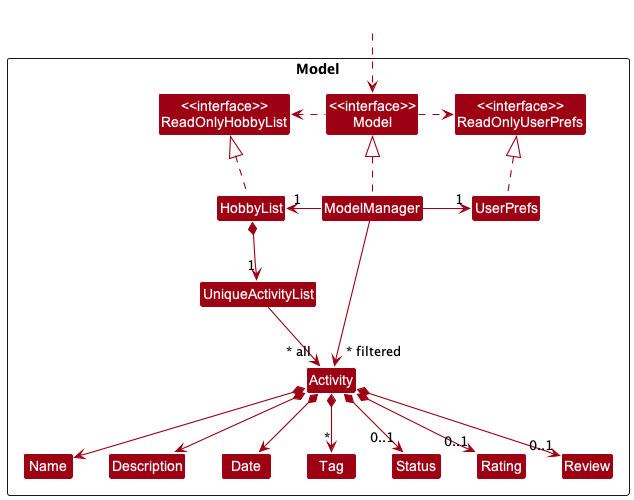

The diagram above was rendered by PlantUML. Its source (embedded in the PNG):
@startuml
!include style.puml
skinparam arrowThickness 1.1
skinparam arrowColor MODEL_COLOR
skinparam classBackgroundColor MODEL_COLOR

Package Model <<Rectangle>>{
Class "<<interface>>\nReadOnlyHobbyList" as ReadOnlyHobbyList
Class "<<interface>>\nReadOnlyUserPrefs" as ReadOnlyUserPrefs
Class "<<interface>>\nModel" as Model
Class HobbyList
Class ModelManager
Class UserPrefs

Class UniqueActivityList
Class Activity
Class Date
Class Description
Class Name
Class Status
Class Tag
Class Rating
Class Review

}

Class HiddenOutside #FFFFFF
HiddenOutside ..> Model

HobbyList .up.|> ReadOnlyHobbyList

ModelManager .up.|> Model
Model .right.> ReadOnlyUserPrefs
Model .left.> ReadOnlyHobbyList
ModelManager -left-> "1" HobbyList
ModelManager -right-> "1" UserPrefs
UserPrefs .up.|> ReadOnlyUserPrefs

HobbyList *--> "1" UniqueActivityList
UniqueActivityList --> "~* all" Activity
Activity *--> Name
Activity *--> Description
Activity *--> Date
Activity *--> "*" Tag
Activity *--> "0..1" Status
Activity *--> "0..1" Rating
Activity *--> "0..1" Review

Name -[hidden]right-> Description
Date -[hidden]right-> Tag
Description -[hidden]right-> Date

ModelManager -->"~* filtered" Activity
@enduml